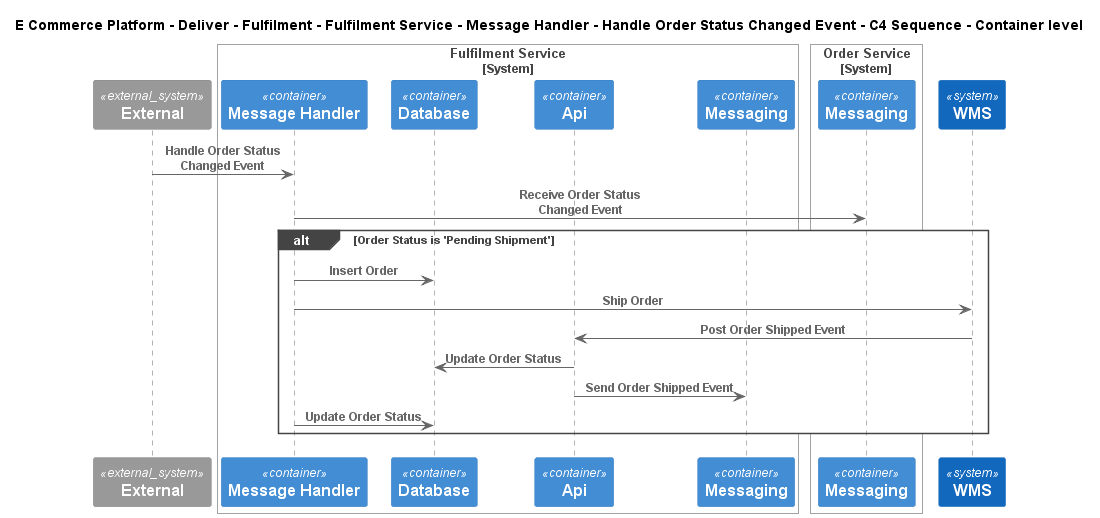

The diagram above was rendered by PlantUML. Its source (embedded in the PNG):
@startuml
!include ..\..\..\..\..\..\..\..\..\.c4s\C4_Sequence.puml
SHOW_FOOT_BOXES()

title E Commerce Platform - Deliver - Fulfilment - Fulfilment Service - Message Handler - Handle Order Status Changed Event - C4 Sequence - Container level

System_Ext(C4InterFlow.SoftwareSystems.ExternalSystem, "External", "")

System_Boundary(ECommercePlatform.Deliver.Fulfilment.SoftwareSystems.FulfilmentService, "Fulfilment Service")
    Container(ECommercePlatform.Deliver.Fulfilment.SoftwareSystems.FulfilmentService.Containers.MessageHandler, "Message Handler", "", "")
    ContainerDb(ECommercePlatform.Deliver.Fulfilment.SoftwareSystems.FulfilmentService.Containers.Database, "Database", "", "")
    Container(ECommercePlatform.Deliver.Fulfilment.SoftwareSystems.FulfilmentService.Containers.Api, "Api", "", "")
    ContainerQueue(ECommercePlatform.Deliver.Fulfilment.SoftwareSystems.FulfilmentService.Containers.Messaging, "Messaging", "", "")
Boundary_End()

System_Boundary(ECommercePlatform.GenerateDemand.OrderManagement.SoftwareSystems.OrderService, "Order Service")
    ContainerQueue(ECommercePlatform.GenerateDemand.OrderManagement.SoftwareSystems.OrderService.Containers.Messaging, "Messaging", "", "")
Boundary_End()
System(ECommercePlatform.Deliver.Fulfilment.SoftwareSystems.WMS, "WMS", "")

Rel(C4InterFlow.SoftwareSystems.ExternalSystem, ECommercePlatform.Deliver.Fulfilment.SoftwareSystems.FulfilmentService.Containers.MessageHandler, "Handle Order Status Changed Event")
Rel(ECommercePlatform.Deliver.Fulfilment.SoftwareSystems.FulfilmentService.Containers.MessageHandler, ECommercePlatform.GenerateDemand.OrderManagement.SoftwareSystems.OrderService.Containers.Messaging, "Receive Order Status Changed Event")
alt Order Status is 'Pending Shipment'
Rel(ECommercePlatform.Deliver.Fulfilment.SoftwareSystems.FulfilmentService.Containers.MessageHandler, ECommercePlatform.Deliver.Fulfilment.SoftwareSystems.FulfilmentService.Containers.Database, "Insert Order")
Rel(ECommercePlatform.Deliver.Fulfilment.SoftwareSystems.FulfilmentService.Containers.MessageHandler, ECommercePlatform.Deliver.Fulfilment.SoftwareSystems.WMS, "Ship Order")
Rel(ECommercePlatform.Deliver.Fulfilment.SoftwareSystems.WMS, ECommercePlatform.Deliver.Fulfilment.SoftwareSystems.FulfilmentService.Containers.Api, "Post Order Shipped Event")
Rel(ECommercePlatform.Deliver.Fulfilment.SoftwareSystems.FulfilmentService.Containers.Api, ECommercePlatform.Deliver.Fulfilment.SoftwareSystems.FulfilmentService.Containers.Database, "Update Order Status")
Rel(ECommercePlatform.Deliver.Fulfilment.SoftwareSystems.FulfilmentService.Containers.Api, ECommercePlatform.Deliver.Fulfilment.SoftwareSystems.FulfilmentService.Containers.Messaging, "Send Order Shipped Event")
Rel(ECommercePlatform.Deliver.Fulfilment.SoftwareSystems.FulfilmentService.Containers.MessageHandler, ECommercePlatform.Deliver.Fulfilment.SoftwareSystems.FulfilmentService.Containers.Database, "Update Order Status")
end


@enduml